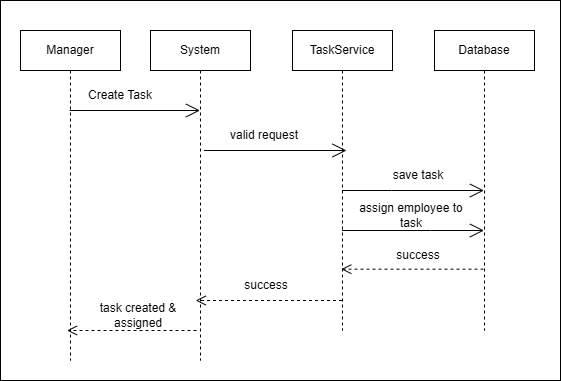

The diagram above was exported from draw.io. Its source (the exported page's mxGraphModel, read from the mxfile embedded in the PNG):
<mxGraphModel dx="1435" dy="413" grid="1" gridSize="10" guides="1" tooltips="1" connect="1" arrows="1" fold="1" page="1" pageScale="1" pageWidth="827" pageHeight="1169" math="0" shadow="0">
  <root>
    <mxCell id="0" />
    <mxCell id="1" parent="0" />
    <mxCell id="crKPD7qB4kSu2GdeLsVs-1" parent="1" style="rounded=0;whiteSpace=wrap;html=1;" value="" vertex="1">
      <mxGeometry height="380" width="560" x="-20" y="60" as="geometry" />
    </mxCell>
    <mxCell id="crKPD7qB4kSu2GdeLsVs-2" parent="1" style="shape=umlLifeline;perimeter=lifelinePerimeter;whiteSpace=wrap;html=1;container=1;dropTarget=0;collapsible=0;recursiveResize=0;outlineConnect=0;portConstraint=eastwest;newEdgeStyle={&quot;curved&quot;:0,&quot;rounded&quot;:0};" value="Manager" vertex="1">
      <mxGeometry height="330" width="100" y="90" as="geometry" />
    </mxCell>
    <mxCell id="crKPD7qB4kSu2GdeLsVs-3" parent="1" style="shape=umlLifeline;perimeter=lifelinePerimeter;whiteSpace=wrap;html=1;container=1;dropTarget=0;collapsible=0;recursiveResize=0;outlineConnect=0;portConstraint=eastwest;newEdgeStyle={&quot;curved&quot;:0,&quot;rounded&quot;:0};" value="System" vertex="1">
      <mxGeometry height="330" width="100" x="130" y="90" as="geometry" />
    </mxCell>
    <mxCell id="crKPD7qB4kSu2GdeLsVs-4" parent="1" style="shape=umlLifeline;perimeter=lifelinePerimeter;whiteSpace=wrap;html=1;container=1;dropTarget=0;collapsible=0;recursiveResize=0;outlineConnect=0;portConstraint=eastwest;newEdgeStyle={&quot;curved&quot;:0,&quot;rounded&quot;:0};size=40;" value="TaskService" vertex="1">
      <mxGeometry height="300" width="100" x="272" y="90" as="geometry" />
    </mxCell>
    <mxCell id="crKPD7qB4kSu2GdeLsVs-5" parent="1" style="shape=umlLifeline;perimeter=lifelinePerimeter;whiteSpace=wrap;html=1;container=1;dropTarget=0;collapsible=0;recursiveResize=0;outlineConnect=0;portConstraint=eastwest;newEdgeStyle={&quot;curved&quot;:0,&quot;rounded&quot;:0};" value="Database" vertex="1">
      <mxGeometry height="300" width="100" x="414" y="90" as="geometry" />
    </mxCell>
    <mxCell id="crKPD7qB4kSu2GdeLsVs-6" edge="1" parent="1" style="endArrow=open;endFill=1;endSize=12;html=1;rounded=0;" target="crKPD7qB4kSu2GdeLsVs-3" value="">
      <mxGeometry relative="1" width="160" as="geometry">
        <mxPoint x="49.16666666666674" y="170" as="sourcePoint" />
        <mxPoint x="159.5" y="170" as="targetPoint" />
      </mxGeometry>
    </mxCell>
    <mxCell id="crKPD7qB4kSu2GdeLsVs-7" edge="1" parent="1" style="endArrow=open;endFill=1;endSize=12;html=1;rounded=0;" value="">
      <mxGeometry relative="1" width="160" as="geometry">
        <mxPoint x="183.4615384615388" y="210" as="sourcePoint" />
        <mxPoint x="326" y="210" as="targetPoint" />
      </mxGeometry>
    </mxCell>
    <mxCell id="crKPD7qB4kSu2GdeLsVs-8" edge="1" parent="1" source="crKPD7qB4kSu2GdeLsVs-4" style="endArrow=open;endFill=1;endSize=12;html=1;rounded=0;" target="crKPD7qB4kSu2GdeLsVs-5" value="">
      <mxGeometry relative="1" width="160" as="geometry">
        <Array as="points">
          <mxPoint x="371" y="250" />
        </Array>
        <mxPoint x="326.9135294117646" y="270" as="sourcePoint" />
        <mxPoint x="469.09" y="270" as="targetPoint" />
      </mxGeometry>
    </mxCell>
    <mxCell id="crKPD7qB4kSu2GdeLsVs-9" edge="1" parent="1" style="html=1;verticalAlign=bottom;endArrow=open;dashed=1;endSize=8;curved=0;rounded=0;" value="">
      <mxGeometry relative="1" as="geometry">
        <mxPoint x="463.00000000000006" y="328.67" as="sourcePoint" />
        <mxPoint x="320.8235294117647" y="328.67" as="targetPoint" />
      </mxGeometry>
    </mxCell>
    <mxCell id="crKPD7qB4kSu2GdeLsVs-10" edge="1" parent="1" source="crKPD7qB4kSu2GdeLsVs-4" style="html=1;verticalAlign=bottom;endArrow=open;dashed=1;endSize=8;curved=0;rounded=0;" value="">
      <mxGeometry relative="1" as="geometry">
        <Array as="points" />
        <mxPoint x="316.75" y="360" as="sourcePoint" />
        <mxPoint x="175.24666666666673" y="360" as="targetPoint" />
      </mxGeometry>
    </mxCell>
    <mxCell id="crKPD7qB4kSu2GdeLsVs-11" edge="1" parent="1" style="html=1;verticalAlign=bottom;endArrow=open;dashed=1;endSize=8;curved=0;rounded=0;" value="">
      <mxGeometry relative="1" as="geometry">
        <mxPoint x="176" y="390" as="sourcePoint" />
        <mxPoint x="46.5" y="390" as="targetPoint" />
      </mxGeometry>
    </mxCell>
    <mxCell id="crKPD7qB4kSu2GdeLsVs-12" parent="1" style="text;html=1;whiteSpace=wrap;strokeColor=none;fillColor=none;align=center;verticalAlign=middle;rounded=0;" value="Create Task" vertex="1">
      <mxGeometry height="30" width="100" x="50" y="140" as="geometry" />
    </mxCell>
    <mxCell id="crKPD7qB4kSu2GdeLsVs-13" parent="1" style="text;html=1;whiteSpace=wrap;strokeColor=none;fillColor=none;align=center;verticalAlign=middle;rounded=0;" value="valid request" vertex="1">
      <mxGeometry height="30" width="120" x="184" y="180" as="geometry" />
    </mxCell>
    <mxCell id="crKPD7qB4kSu2GdeLsVs-14" parent="1" style="text;html=1;whiteSpace=wrap;strokeColor=none;fillColor=none;align=center;verticalAlign=middle;rounded=0;" value="save task" vertex="1">
      <mxGeometry height="30" width="130" x="333" y="220" as="geometry" />
    </mxCell>
    <mxCell id="crKPD7qB4kSu2GdeLsVs-21" parent="1" style="text;html=1;whiteSpace=wrap;strokeColor=none;fillColor=none;align=center;verticalAlign=middle;rounded=0;" value="success" vertex="1">
      <mxGeometry height="30" width="116" x="340" y="300" as="geometry" />
    </mxCell>
    <mxCell id="crKPD7qB4kSu2GdeLsVs-24" parent="1" style="text;html=1;whiteSpace=wrap;strokeColor=none;fillColor=none;align=center;verticalAlign=middle;rounded=0;" value="task created &amp;amp; assigned" vertex="1">
      <mxGeometry height="30" width="116" x="60" y="360" as="geometry" />
    </mxCell>
    <mxCell id="crKPD7qB4kSu2GdeLsVs-23" parent="1" style="text;html=1;whiteSpace=wrap;strokeColor=none;fillColor=none;align=center;verticalAlign=middle;rounded=0;" value="success" vertex="1">
      <mxGeometry height="30" width="116" x="188" y="330" as="geometry" />
    </mxCell>
    <mxCell id="crKPD7qB4kSu2GdeLsVs-33" edge="1" parent="1" source="crKPD7qB4kSu2GdeLsVs-4" style="endArrow=open;endFill=1;endSize=12;html=1;rounded=0;" target="crKPD7qB4kSu2GdeLsVs-5" value="">
      <mxGeometry relative="1" width="160" as="geometry">
        <Array as="points">
          <mxPoint x="410" y="290" />
        </Array>
        <mxPoint x="350" y="240" as="sourcePoint" />
        <mxPoint x="492" y="240" as="targetPoint" />
      </mxGeometry>
    </mxCell>
    <mxCell id="-2x586M1yk9aTjZEmhD6-1" parent="1" style="text;html=1;whiteSpace=wrap;strokeColor=none;fillColor=none;align=center;verticalAlign=middle;rounded=0;" value="assign employee to task" vertex="1">
      <mxGeometry height="30" width="130" x="326" y="260" as="geometry" />
    </mxCell>
  </root>
</mxGraphModel>